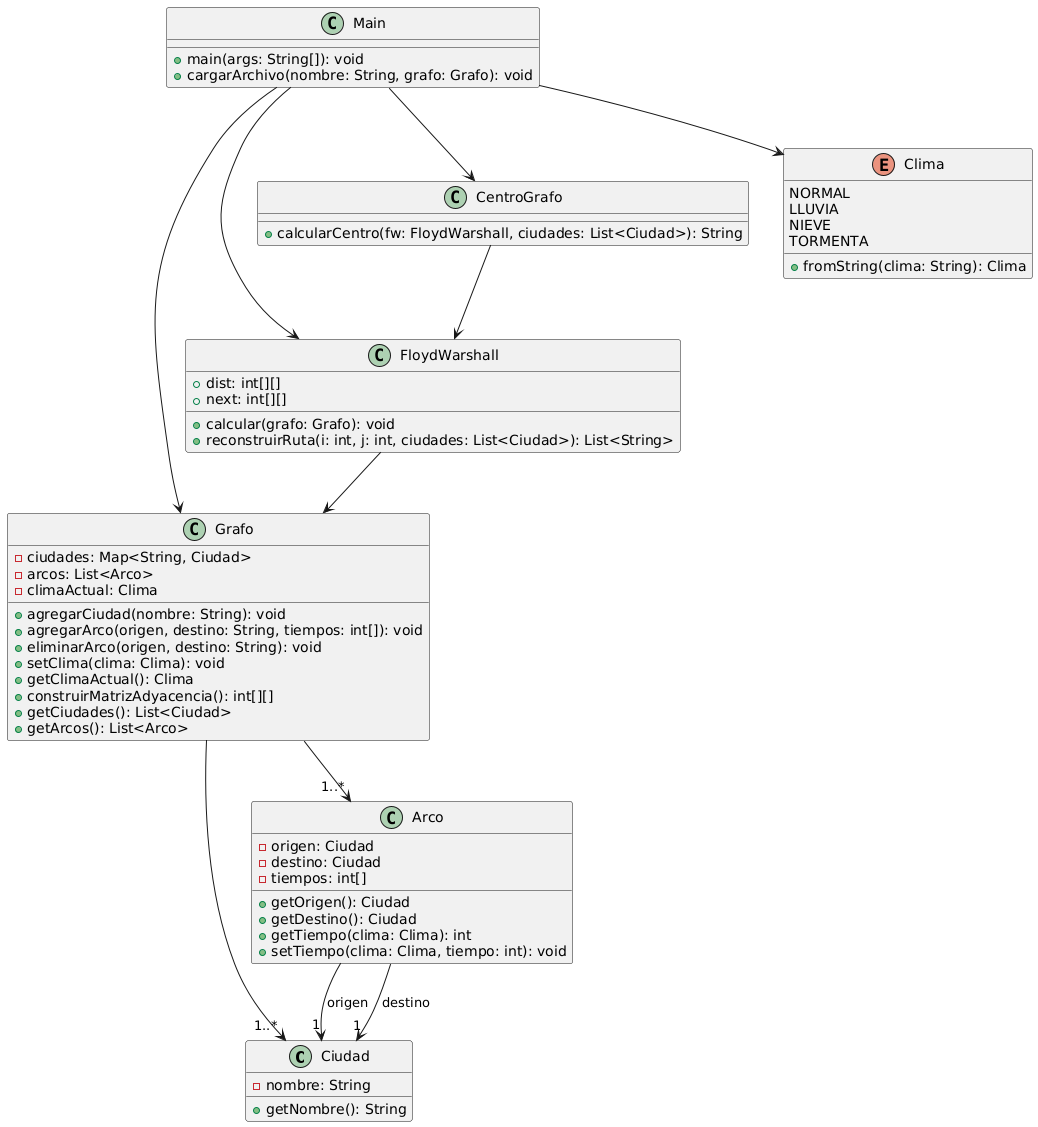

The diagram above was rendered by PlantUML. Its source (embedded in the PNG):
@startuml
class Ciudad {
  - nombre: String
  + getNombre(): String
}

class Arco {
  - origen: Ciudad
  - destino: Ciudad
  - tiempos: int[]
  + getOrigen(): Ciudad
  + getDestino(): Ciudad
  + getTiempo(clima: Clima): int
  + setTiempo(clima: Clima, tiempo: int): void
}

class Grafo {
  - ciudades: Map<String, Ciudad>
  - arcos: List<Arco>
  - climaActual: Clima
  + agregarCiudad(nombre: String): void
  + agregarArco(origen, destino: String, tiempos: int[]): void
  + eliminarArco(origen, destino: String): void
  + setClima(clima: Clima): void
  + getClimaActual(): Clima
  + construirMatrizAdyacencia(): int[][]
  + getCiudades(): List<Ciudad>
  + getArcos(): List<Arco>
}

class FloydWarshall {
  + dist: int[][]
  + next: int[][]
  + calcular(grafo: Grafo): void
  + reconstruirRuta(i: int, j: int, ciudades: List<Ciudad>): List<String>
}

class CentroGrafo {
  + calcularCentro(fw: FloydWarshall, ciudades: List<Ciudad>): String
}

enum Clima {
  NORMAL
  LLUVIA
  NIEVE
  TORMENTA
  + fromString(clima: String): Clima
}

class Main {
  + main(args: String[]): void
  + cargarArchivo(nombre: String, grafo: Grafo): void
}

Grafo --> "1..*" Ciudad
Grafo --> "1..*" Arco
Arco --> "1" Ciudad : origen
Arco --> "1" Ciudad : destino
FloydWarshall --> Grafo
CentroGrafo --> FloydWarshall
Main --> Grafo
Main --> FloydWarshall
Main --> CentroGrafo
Main --> Clima
@enduml